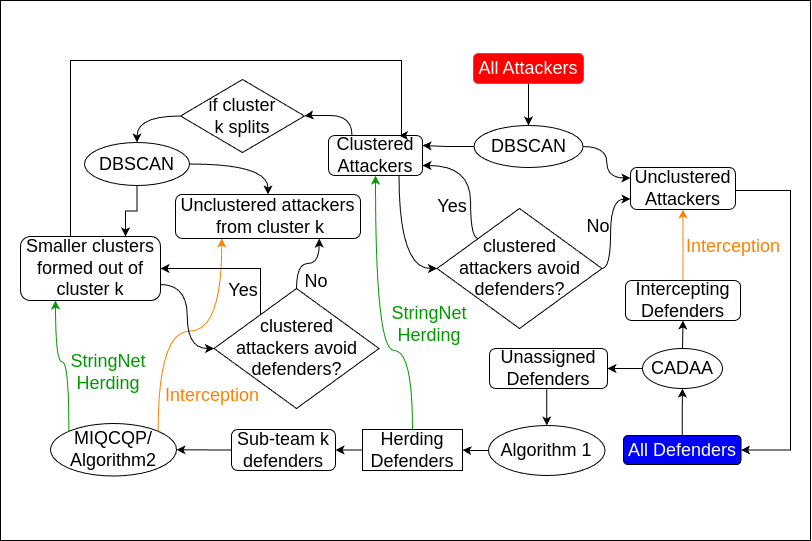

The diagram above was exported from draw.io. Its source (the exported page's mxGraphModel, read from the mxfile embedded in the PNG):
<mxGraphModel dx="1595" dy="899" grid="1" gridSize="10" guides="1" tooltips="1" connect="1" arrows="1" fold="1" page="1" pageScale="1" pageWidth="850" pageHeight="1100" math="1" shadow="0">
  <root>
    <mxCell id="0" />
    <mxCell id="1" parent="0" />
    <mxCell id="2" value="" style="rounded=0;whiteSpace=wrap;html=1;" vertex="1" parent="1">
      <mxGeometry x="20" y="50" width="810" height="540" as="geometry" />
    </mxCell>
    <mxCell id="3" style="edgeStyle=orthogonalEdgeStyle;rounded=0;orthogonalLoop=1;jettySize=auto;html=1;exitX=0.75;exitY=1;exitDx=0;exitDy=0;entryX=0;entryY=0.5;entryDx=0;entryDy=0;strokeColor=#000000;curved=1;" edge="1" source="5" target="43" parent="1">
      <mxGeometry relative="1" as="geometry" />
    </mxCell>
    <mxCell id="4" style="edgeStyle=orthogonalEdgeStyle;rounded=0;jumpSize=6;orthogonalLoop=1;jettySize=auto;html=1;exitX=0.25;exitY=0;exitDx=0;exitDy=0;entryX=1;entryY=0.5;entryDx=0;entryDy=0;startSize=6;sourcePerimeterSpacing=0;strokeColor=#000000;strokeWidth=1;curved=1;" edge="1" source="5" target="26" parent="1">
      <mxGeometry relative="1" as="geometry">
        <mxPoint x="324.0000000000002" y="168.5" as="targetPoint" />
      </mxGeometry>
    </mxCell>
    <mxCell id="5" value="&lt;font style=&quot;font-size: 18px&quot;&gt;Clustered Attackers&lt;/font&gt;" style="rounded=1;whiteSpace=wrap;html=1;" vertex="1" parent="1">
      <mxGeometry x="348" y="185" width="94" height="40" as="geometry" />
    </mxCell>
    <mxCell id="6" style="rounded=0;orthogonalLoop=1;jettySize=auto;html=1;exitX=1;exitY=0.5;exitDx=0;exitDy=0;entryX=1;entryY=0.5;entryDx=0;entryDy=0;strokeColor=#000000;startSize=6;strokeWidth=1;edgeStyle=orthogonalEdgeStyle;sourcePerimeterSpacing=0;jumpSize=6;" edge="1" source="7" target="14" parent="1">
      <mxGeometry relative="1" as="geometry">
        <Array as="points">
          <mxPoint x="755" y="240" />
          <mxPoint x="810" y="240" />
          <mxPoint x="810" y="500" />
        </Array>
      </mxGeometry>
    </mxCell>
    <mxCell id="7" value="&lt;font style=&quot;font-size: 18px&quot;&gt;Unclustered Attackers&lt;/font&gt;" style="rounded=1;whiteSpace=wrap;html=1;" vertex="1" parent="1">
      <mxGeometry x="650" y="217" width="105" height="42" as="geometry" />
    </mxCell>
    <mxCell id="8" style="edgeStyle=orthogonalEdgeStyle;rounded=0;orthogonalLoop=1;jettySize=auto;html=1;entryX=0.5;entryY=0;entryDx=0;entryDy=0;" edge="1" source="9" target="12" parent="1">
      <mxGeometry relative="1" as="geometry" />
    </mxCell>
    <mxCell id="9" value="&lt;font style=&quot;font-size: 18px&quot; color=&quot;#ffffff&quot;&gt;All Attackers&lt;/font&gt;" style="rounded=1;whiteSpace=wrap;html=1;strokeColor=#b85450;fillColor=#FF0000;" vertex="1" parent="1">
      <mxGeometry x="493" y="103" width="110" height="30" as="geometry" />
    </mxCell>
    <mxCell id="10" style="edgeStyle=orthogonalEdgeStyle;rounded=0;orthogonalLoop=1;jettySize=auto;html=1;exitX=1;exitY=0.5;exitDx=0;exitDy=0;entryX=0;entryY=0.25;entryDx=0;entryDy=0;strokeColor=#000000;curved=1;" edge="1" source="12" target="7" parent="1">
      <mxGeometry relative="1" as="geometry" />
    </mxCell>
    <mxCell id="11" style="edgeStyle=orthogonalEdgeStyle;rounded=0;jumpSize=6;orthogonalLoop=1;jettySize=auto;html=1;exitX=0;exitY=0.5;exitDx=0;exitDy=0;entryX=1;entryY=0.25;entryDx=0;entryDy=0;startSize=6;sourcePerimeterSpacing=0;strokeColor=#000000;strokeWidth=1;" edge="1" source="12" target="5" parent="1">
      <mxGeometry relative="1" as="geometry" />
    </mxCell>
    <mxCell id="12" value="&lt;span style=&quot;font-size: 18px&quot;&gt;DBSCAN&lt;/span&gt;" style="ellipse;whiteSpace=wrap;html=1;" vertex="1" parent="1">
      <mxGeometry x="493.5" y="175" width="109" height="42" as="geometry" />
    </mxCell>
    <mxCell id="13" style="edgeStyle=orthogonalEdgeStyle;rounded=0;orthogonalLoop=1;jettySize=auto;html=1;entryX=0.5;entryY=1;entryDx=0;entryDy=0;" edge="1" source="14" target="20" parent="1">
      <mxGeometry relative="1" as="geometry" />
    </mxCell>
    <mxCell id="14" value="&lt;font style=&quot;font-size: 18px&quot; color=&quot;#ffffff&quot;&gt;All Defenders&lt;/font&gt;" style="rounded=1;whiteSpace=wrap;html=1;fillColor=#0000FF;" vertex="1" parent="1">
      <mxGeometry x="643" y="485" width="117.5" height="29" as="geometry" />
    </mxCell>
    <mxCell id="15" style="edgeStyle=orthogonalEdgeStyle;rounded=0;orthogonalLoop=1;jettySize=auto;html=1;exitX=0;exitY=0.5;exitDx=0;exitDy=0;strokeColor=#000000;" edge="1" source="16" target="31" parent="1">
      <mxGeometry relative="1" as="geometry" />
    </mxCell>
    <mxCell id="16" value="&lt;span style=&quot;font-size: 18px&quot;&gt;Algorithm 1&lt;/span&gt;" style="ellipse;whiteSpace=wrap;html=1;" vertex="1" parent="1">
      <mxGeometry x="508" y="475" width="116.5" height="50" as="geometry" />
    </mxCell>
    <mxCell id="17" style="edgeStyle=orthogonalEdgeStyle;rounded=0;orthogonalLoop=1;jettySize=auto;html=1;exitX=0.5;exitY=0;exitDx=0;exitDy=0;entryX=0.5;entryY=1;entryDx=0;entryDy=0;strokeColor=#FF8000;" edge="1" source="27" target="7" parent="1">
      <mxGeometry relative="1" as="geometry" />
    </mxCell>
    <mxCell id="18" style="edgeStyle=orthogonalEdgeStyle;rounded=0;orthogonalLoop=1;jettySize=auto;html=1;exitX=0.5;exitY=0;exitDx=0;exitDy=0;entryX=0.5;entryY=1;entryDx=0;entryDy=0;" edge="1" source="20" target="27" parent="1">
      <mxGeometry relative="1" as="geometry" />
    </mxCell>
    <mxCell id="19" style="edgeStyle=orthogonalEdgeStyle;rounded=0;orthogonalLoop=1;jettySize=auto;html=1;exitX=0;exitY=0.5;exitDx=0;exitDy=0;entryX=1;entryY=0.5;entryDx=0;entryDy=0;strokeColor=#000000;" edge="1" source="20" target="22" parent="1">
      <mxGeometry relative="1" as="geometry">
        <Array as="points">
          <mxPoint x="655" y="418" />
        </Array>
      </mxGeometry>
    </mxCell>
    <mxCell id="20" value="&lt;span style=&quot;font-size: 18px&quot;&gt;CADAA&lt;/span&gt;" style="ellipse;whiteSpace=wrap;html=1;" vertex="1" parent="1">
      <mxGeometry x="662" y="398" width="80" height="40" as="geometry" />
    </mxCell>
    <mxCell id="21" style="edgeStyle=orthogonalEdgeStyle;rounded=0;orthogonalLoop=1;jettySize=auto;html=1;exitX=0.5;exitY=1;exitDx=0;exitDy=0;entryX=0.5;entryY=0;entryDx=0;entryDy=0;strokeColor=#000000;" edge="1" source="22" target="16" parent="1">
      <mxGeometry relative="1" as="geometry" />
    </mxCell>
    <mxCell id="22" value="&lt;font style=&quot;font-size: 18px&quot;&gt;Unassigned Defenders&lt;/font&gt;" style="rounded=1;whiteSpace=wrap;html=1;" vertex="1" parent="1">
      <mxGeometry x="509" y="398" width="118" height="40" as="geometry" />
    </mxCell>
    <mxCell id="23" value="&lt;font style=&quot;font-size: 18px&quot;&gt;Interception&lt;/font&gt;" style="text;html=1;strokeColor=none;fillColor=none;align=center;verticalAlign=middle;whiteSpace=wrap;rounded=0;fontColor=#FF8000;" vertex="1" parent="1">
      <mxGeometry x="698" y="286" width="110" height="20" as="geometry" />
    </mxCell>
    <mxCell id="24" value="&lt;font style=&quot;font-size: 18px&quot;&gt;StringNet Herding&lt;/font&gt;" style="text;html=1;strokeColor=none;fillColor=none;align=center;verticalAlign=middle;whiteSpace=wrap;rounded=0;fontColor=#009900;" vertex="1" parent="1">
      <mxGeometry x="394" y="364" width="110" height="20" as="geometry" />
    </mxCell>
    <mxCell id="25" style="edgeStyle=orthogonalEdgeStyle;rounded=0;jumpSize=6;orthogonalLoop=1;jettySize=auto;html=1;exitX=0;exitY=0.5;exitDx=0;exitDy=0;entryX=0.5;entryY=0;entryDx=0;entryDy=0;startSize=6;sourcePerimeterSpacing=0;strokeColor=#000000;strokeWidth=1;curved=1;" edge="1" source="26" target="50" parent="1">
      <mxGeometry relative="1" as="geometry">
        <mxPoint x="200" y="168.5" as="sourcePoint" />
      </mxGeometry>
    </mxCell>
    <mxCell id="26" value="&lt;span style=&quot;font-size: 18px&quot;&gt;if cluster&lt;br&gt;k splits&lt;br&gt;&lt;/span&gt;" style="rhombus;whiteSpace=wrap;html=1;" vertex="1" parent="1">
      <mxGeometry x="200" y="129" width="124" height="73" as="geometry" />
    </mxCell>
    <mxCell id="27" value="&lt;font style=&quot;font-size: 18px&quot;&gt;Intercepting Defenders&lt;/font&gt;" style="rounded=1;whiteSpace=wrap;html=1;" vertex="1" parent="1">
      <mxGeometry x="645" y="330" width="115" height="40" as="geometry" />
    </mxCell>
    <mxCell id="28" style="edgeStyle=orthogonalEdgeStyle;rounded=0;orthogonalLoop=1;jettySize=auto;html=1;exitX=0.5;exitY=1;exitDx=0;exitDy=0;" edge="1" parent="1">
      <mxGeometry relative="1" as="geometry">
        <mxPoint x="429" y="350" as="sourcePoint" />
        <mxPoint x="429" y="350" as="targetPoint" />
      </mxGeometry>
    </mxCell>
    <mxCell id="29" style="edgeStyle=orthogonalEdgeStyle;rounded=0;orthogonalLoop=1;jettySize=auto;html=1;exitX=0;exitY=0.5;exitDx=0;exitDy=0;entryX=1;entryY=0.5;entryDx=0;entryDy=0;" edge="1" source="31" target="36" parent="1">
      <mxGeometry relative="1" as="geometry" />
    </mxCell>
    <mxCell id="30" style="edgeStyle=orthogonalEdgeStyle;rounded=0;orthogonalLoop=1;jettySize=auto;html=1;exitX=0.5;exitY=0;exitDx=0;exitDy=0;entryX=0.5;entryY=1;entryDx=0;entryDy=0;curved=1;strokeColor=#009900;" edge="1" source="31" target="5" parent="1">
      <mxGeometry relative="1" as="geometry">
        <Array as="points">
          <mxPoint x="432" y="400" />
          <mxPoint x="395" y="400" />
        </Array>
      </mxGeometry>
    </mxCell>
    <mxCell id="31" value="&lt;font style=&quot;font-size: 18px&quot;&gt;Herding Defenders&lt;/font&gt;" style="rounded=0;whiteSpace=wrap;html=1;" vertex="1" parent="1">
      <mxGeometry x="382" y="479" width="100" height="41" as="geometry" />
    </mxCell>
    <mxCell id="32" style="edgeStyle=orthogonalEdgeStyle;rounded=0;orthogonalLoop=1;jettySize=auto;html=1;exitX=1;exitY=0;exitDx=0;exitDy=0;entryX=0.25;entryY=1;entryDx=0;entryDy=0;strokeColor=#FF8000;curved=1;" edge="1" source="34" target="40" parent="1">
      <mxGeometry relative="1" as="geometry" />
    </mxCell>
    <mxCell id="33" style="edgeStyle=orthogonalEdgeStyle;rounded=0;orthogonalLoop=1;jettySize=auto;html=1;exitX=0;exitY=0;exitDx=0;exitDy=0;entryX=0.25;entryY=1;entryDx=0;entryDy=0;fillColor=#d5e8d4;strokeColor=#009900;curved=1;" edge="1" source="34" target="39" parent="1">
      <mxGeometry relative="1" as="geometry" />
    </mxCell>
    <mxCell id="34" value="&lt;span style=&quot;font-size: 18px&quot;&gt;MIQCQP/&lt;br&gt;Algorithm2&lt;/span&gt;" style="ellipse;whiteSpace=wrap;html=1;" vertex="1" parent="1">
      <mxGeometry x="70" y="473" width="126" height="52.5" as="geometry" />
    </mxCell>
    <mxCell id="35" style="edgeStyle=orthogonalEdgeStyle;rounded=0;orthogonalLoop=1;jettySize=auto;html=1;exitX=0;exitY=0.5;exitDx=0;exitDy=0;entryX=1;entryY=0.5;entryDx=0;entryDy=0;strokeColor=#000000;curved=1;" edge="1" source="36" target="34" parent="1">
      <mxGeometry relative="1" as="geometry" />
    </mxCell>
    <mxCell id="36" value="&lt;font style=&quot;font-size: 18px&quot;&gt;Sub-team k&lt;br&gt;defenders&lt;br&gt;&lt;/font&gt;" style="rounded=1;whiteSpace=wrap;html=1;" vertex="1" parent="1">
      <mxGeometry x="251" y="479" width="104" height="41" as="geometry" />
    </mxCell>
    <mxCell id="37" style="edgeStyle=orthogonalEdgeStyle;rounded=0;orthogonalLoop=1;jettySize=auto;html=1;exitX=1;exitY=0.75;exitDx=0;exitDy=0;entryX=0;entryY=0.5;entryDx=0;entryDy=0;strokeColor=#000000;curved=1;" edge="1" source="39" target="47" parent="1">
      <mxGeometry relative="1" as="geometry" />
    </mxCell>
    <mxCell id="38" style="edgeStyle=orthogonalEdgeStyle;rounded=0;jumpSize=6;orthogonalLoop=1;jettySize=auto;html=1;exitX=0.25;exitY=0;exitDx=0;exitDy=0;entryX=0.75;entryY=0;entryDx=0;entryDy=0;startSize=6;sourcePerimeterSpacing=0;strokeColor=#000000;strokeWidth=1;" edge="1" source="39" target="5" parent="1">
      <mxGeometry relative="1" as="geometry">
        <Array as="points">
          <mxPoint x="90" y="286" />
          <mxPoint x="90" y="110" />
          <mxPoint x="421" y="110" />
          <mxPoint x="421" y="185" />
        </Array>
      </mxGeometry>
    </mxCell>
    <mxCell id="39" value="&lt;font style=&quot;font-size: 18px&quot;&gt;Smaller clusters formed out of cluster k&lt;/font&gt;" style="rounded=1;whiteSpace=wrap;html=1;" vertex="1" parent="1">
      <mxGeometry x="40" y="286" width="140" height="64" as="geometry" />
    </mxCell>
    <mxCell id="40" value="&lt;font style=&quot;font-size: 18px&quot;&gt;Unclustered attackers&lt;br&gt;&amp;nbsp;from cluster k&lt;/font&gt;" style="rounded=1;whiteSpace=wrap;html=1;" vertex="1" parent="1">
      <mxGeometry x="195" y="244" width="185" height="44" as="geometry" />
    </mxCell>
    <mxCell id="41" style="edgeStyle=orthogonalEdgeStyle;rounded=0;jumpSize=6;orthogonalLoop=1;jettySize=auto;html=1;exitX=1;exitY=0.5;exitDx=0;exitDy=0;startSize=6;sourcePerimeterSpacing=0;strokeColor=#000000;strokeWidth=1;curved=1;entryX=0;entryY=0.75;entryDx=0;entryDy=0;" edge="1" source="43" target="7" parent="1">
      <mxGeometry relative="1" as="geometry">
        <mxPoint x="630" y="249" as="targetPoint" />
        <Array as="points">
          <mxPoint x="630" y="318" />
          <mxPoint x="630" y="249" />
        </Array>
      </mxGeometry>
    </mxCell>
    <mxCell id="42" style="edgeStyle=orthogonalEdgeStyle;rounded=0;jumpSize=6;orthogonalLoop=1;jettySize=auto;html=1;exitX=0;exitY=0;exitDx=0;exitDy=0;entryX=1;entryY=0.75;entryDx=0;entryDy=0;startSize=6;sourcePerimeterSpacing=0;strokeColor=#000000;strokeWidth=1;curved=1;" edge="1" source="43" target="5" parent="1">
      <mxGeometry relative="1" as="geometry">
        <Array as="points">
          <mxPoint x="490" y="288" />
          <mxPoint x="490" y="215" />
        </Array>
      </mxGeometry>
    </mxCell>
    <mxCell id="43" value="&lt;font style=&quot;font-size: 18px&quot;&gt;clustered &lt;br&gt;attackers avoid &lt;br&gt;defenders?&lt;/font&gt;" style="rhombus;whiteSpace=wrap;html=1;" vertex="1" parent="1">
      <mxGeometry x="456.5" y="258" width="165" height="120" as="geometry" />
    </mxCell>
    <mxCell id="44" value="&lt;font style=&quot;font-size: 18px&quot; color=&quot;#000000&quot;&gt;No&lt;/font&gt;" style="text;html=1;strokeColor=none;fillColor=none;align=center;verticalAlign=middle;whiteSpace=wrap;rounded=0;fontColor=#FF8000;" vertex="1" parent="1">
      <mxGeometry x="593" y="266" width="50" height="20" as="geometry" />
    </mxCell>
    <mxCell id="45" style="edgeStyle=orthogonalEdgeStyle;rounded=0;jumpSize=6;orthogonalLoop=1;jettySize=auto;html=1;exitX=0.5;exitY=0;exitDx=0;exitDy=0;startSize=6;sourcePerimeterSpacing=0;strokeColor=#000000;strokeWidth=1;entryX=0.777;entryY=1.003;entryDx=0;entryDy=0;entryPerimeter=0;curved=1;" edge="1" source="47" target="40" parent="1">
      <mxGeometry relative="1" as="geometry">
        <mxPoint x="321" y="310" as="targetPoint" />
      </mxGeometry>
    </mxCell>
    <mxCell id="46" style="edgeStyle=orthogonalEdgeStyle;rounded=0;orthogonalLoop=1;jettySize=auto;html=1;exitX=0;exitY=0;exitDx=0;exitDy=0;entryX=1;entryY=0.5;entryDx=0;entryDy=0;" edge="1" source="47" target="39" parent="1">
      <mxGeometry relative="1" as="geometry">
        <Array as="points">
          <mxPoint x="280" y="318" />
        </Array>
      </mxGeometry>
    </mxCell>
    <mxCell id="47" value="&lt;font style=&quot;font-size: 18px&quot;&gt;clustered &lt;br&gt;attackers avoid &lt;br&gt;defenders?&lt;/font&gt;" style="rhombus;whiteSpace=wrap;html=1;" vertex="1" parent="1">
      <mxGeometry x="233.5" y="338" width="165" height="120" as="geometry" />
    </mxCell>
    <mxCell id="48" style="edgeStyle=orthogonalEdgeStyle;rounded=0;orthogonalLoop=1;jettySize=auto;html=1;exitX=0.5;exitY=1;exitDx=0;exitDy=0;entryX=0.75;entryY=0;entryDx=0;entryDy=0;strokeColor=#000000;" edge="1" source="50" target="39" parent="1">
      <mxGeometry relative="1" as="geometry">
        <mxPoint x="145" y="271" as="targetPoint" />
      </mxGeometry>
    </mxCell>
    <mxCell id="49" style="edgeStyle=orthogonalEdgeStyle;rounded=0;orthogonalLoop=1;jettySize=auto;html=1;exitX=1;exitY=0.5;exitDx=0;exitDy=0;strokeColor=#000000;curved=1;" edge="1" source="50" target="40" parent="1">
      <mxGeometry relative="1" as="geometry" />
    </mxCell>
    <mxCell id="50" value="&lt;span style=&quot;font-size: 18px&quot;&gt;DBSCAN&lt;/span&gt;" style="ellipse;whiteSpace=wrap;html=1;" vertex="1" parent="1">
      <mxGeometry x="104" y="192" width="105" height="43" as="geometry" />
    </mxCell>
    <mxCell id="51" value="&lt;font style=&quot;font-size: 18px&quot; color=&quot;#000000&quot;&gt;Yes&lt;/font&gt;" style="text;html=1;strokeColor=none;fillColor=none;align=center;verticalAlign=middle;whiteSpace=wrap;rounded=0;fontColor=#FF8000;" vertex="1" parent="1">
      <mxGeometry x="238" y="330" width="50" height="20" as="geometry" />
    </mxCell>
    <mxCell id="52" value="&lt;font style=&quot;font-size: 18px&quot;&gt;Interception&lt;/font&gt;" style="text;html=1;strokeColor=none;fillColor=none;align=center;verticalAlign=middle;whiteSpace=wrap;rounded=0;fontColor=#FF8000;" vertex="1" parent="1">
      <mxGeometry x="177" y="435" width="110" height="20" as="geometry" />
    </mxCell>
    <mxCell id="53" value="&lt;font style=&quot;font-size: 18px&quot;&gt;StringNet Herding&lt;/font&gt;" style="text;html=1;strokeColor=none;fillColor=none;align=center;verticalAlign=middle;whiteSpace=wrap;rounded=0;fontColor=#009900;" vertex="1" parent="1">
      <mxGeometry x="73" y="412" width="110" height="20" as="geometry" />
    </mxCell>
    <mxCell id="54" value="&lt;font style=&quot;font-size: 18px&quot; color=&quot;#000000&quot;&gt;No&lt;/font&gt;" style="text;html=1;strokeColor=none;fillColor=none;align=center;verticalAlign=middle;whiteSpace=wrap;rounded=0;fontColor=#FF8000;" vertex="1" parent="1">
      <mxGeometry x="311" y="321" width="50" height="20" as="geometry" />
    </mxCell>
    <mxCell id="55" value="&lt;font style=&quot;font-size: 18px&quot; color=&quot;#000000&quot;&gt;Yes&lt;/font&gt;" style="text;html=1;strokeColor=none;fillColor=none;align=center;verticalAlign=middle;whiteSpace=wrap;rounded=0;fontColor=#FF8000;" vertex="1" parent="1">
      <mxGeometry x="446.5" y="246" width="50" height="20" as="geometry" />
    </mxCell>
  </root>
</mxGraphModel>